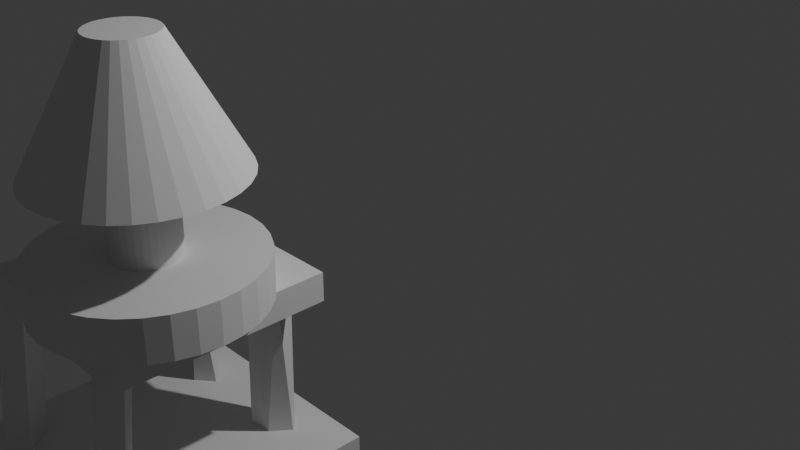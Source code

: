 # Source: 3rd_room.blend  (saved by Blender 4.2.66; exported with 4.5.12 LTS)
import bpy
from mathutils import Matrix  # noqa: F401  (used for matrix-valued properties, if any)

bpy.ops.wm.read_factory_settings(use_empty=True)
scene = bpy.context.scene
scene.name = 'Scene'

# ---- collections
col_collection = bpy.data.collections.new('Collection'); scene.collection.children.link(col_collection)

# ---- world
world_world = bpy.data.worlds.new('World'); scene.world = world_world
world_world.use_nodes = True; world_world.node_tree.nodes.clear()
_N = world_world.node_tree.nodes; _L = world_world.node_tree.links
n0 = _N.new('ShaderNodeOutputWorld'); n0.name = 'World Output'; n0.location = (300, 300)
n1 = _N.new('ShaderNodeBackground'); n1.name = 'Background'; n1.location = (10, 300)
n1.inputs[0].default_value = (0.05088, 0.05088, 0.05088, 1.0)
_L.new(n1.outputs[0], n0.inputs[0])
n0.is_active_output = True
world_world.color = (0.05088, 0.05088, 0.05088)
world_world.sun_shadow_jitter_overblur = 0.0

# ---- cameras
cam_camera = bpy.data.cameras.new('Camera')
cam_camera.clip_end = 100.0
cam_camera.ortho_scale = 7.314

# ---- lights
light_light = bpy.data.lights.new('Light', 'POINT')
light_light.energy = 1000.0
light_light.shadow_soft_size = 0.1

# ---- meshes
me_cylinder_002 = bpy.data.meshes.new('Cylinder.002')
me_cylinder_002.from_pydata([(-0.02333, 1.0, -1.0), (-0.08223, 0.2961, 10.23), (0.1718, 0.9808, -1.0), (-0.1389, 0.2789, 10.23), (0.3593, 0.9239, -1.0), (-0.1911, 0.251, 10.23), (0.5322, 0.8315, -1.0), (-0.2368, 0.2135, 10.23), (0.6838, 0.7071, -1.0), (-0.2743, 0.1677, 10.23), (0.8081, 0.5556, -1.0), (-0.3022, 0.1155, 10.23), (0.9005, 0.3827, -1.0), (-0.3194, 0.0589, 10.23), (0.9575, 0.1951, -1.0), (-0.3232, 3.725e-09, 10.23), (0.9767, 0.0, -1.0), (-0.3215, -0.0589, 10.23), (0.9575, -0.1951, -1.0), (-0.3022, -0.1155, 10.23), (0.9005, -0.3827, -1.0), (-0.2743, -0.1677, 10.23), (0.8081, -0.5556, -1.0), (-0.2368, -0.2135, 10.23), (0.6838, -0.7071, -1.0), (-0.1911, -0.251, 10.23), (0.5322, -0.8315, -1.0), (-0.1389, -0.2789, 10.23), (0.3593, -0.9239, -1.0), (-0.08223, -0.2961, 10.23), (0.1718, -0.9808, -1.0), (-0.02333, -0.3019, 10.23), (-0.02333, -1.0, -1.0), (0.03556, -0.2961, 10.23), (-0.2184, -0.9808, -1.0), (0.0922, -0.2789, 10.23), (-0.406, -0.9239, -1.0), (0.1444, -0.251, 10.23), (-0.5789, -0.8315, -1.0), (0.1901, -0.2135, 10.23), (-0.7304, -0.7071, -1.0), (0.2277, -0.1677, 10.23), (-0.8548, -0.5556, -1.0), (0.2556, -0.1155, 10.23), (-0.9472, -0.3827, -1.0), (0.2728, -0.0589, 10.23), (-1.004, -0.1951, -1.0), (0.2786, -7.451e-09, 10.23), (-1.023, 0.0, -1.0), (0.2728, 0.0589, 10.23), (-1.004, 0.1951, -1.0), (0.2556, 0.1155, 10.23), (-0.9472, 0.3827, -1.0), (0.2277, 0.1677, 10.23), (-0.8548, 0.5556, -1.0), (0.1901, 0.2135, 10.23), (-0.7304, 0.7071, -1.0), (0.1444, 0.251, 10.23), (-0.5789, 0.8315, -1.0), (0.0922, 0.2789, 10.23), (-0.406, 0.9239, -1.0), (0.03556, 0.2961, 10.23), (-0.2184, 0.9808, -1.0), (-0.02333, 0.3019, 10.23), (0.1718, 0.9808, 1.0), (-0.02333, 1.0, 1.0), (0.3593, 0.9239, 1.0), (0.5322, 0.8315, 1.0), (0.6838, 0.7071, 1.0), (0.8081, 0.5556, 1.0), (0.9005, 0.3827, 1.0), (0.9575, 0.1951, 1.0), (0.9767, 0.0, 1.0), (0.9575, -0.1951, 1.0), (0.9005, -0.3827, 1.0), (0.8081, -0.5556, 1.0), (0.6838, -0.7071, 1.0), (0.5322, -0.8315, 1.0), (0.3593, -0.9239, 1.0), (0.1718, -0.9808, 1.0), (-0.02333, -1.0, 1.0), (-0.2184, -0.9808, 1.0), (-0.406, -0.9239, 1.0), (-0.5789, -0.8315, 1.0), (-0.7304, -0.7071, 1.0), (-0.8548, -0.5556, 1.0), (-0.9472, -0.3827, 1.0), (-1.004, -0.1951, 1.0), (-1.023, 0.0, 1.0), (-1.004, 0.1951, 1.0), (-0.9472, 0.3827, 1.0), (-0.8548, 0.5556, 1.0), (-0.7304, 0.7071, 1.0), (-0.5789, 0.8315, 1.0), (-0.406, 0.9239, 1.0), (-0.2184, 0.9808, 1.0), (-0.02333, 1.0, 1.0), (-0.02333, 0.3019, 1.0), (0.03556, 0.2961, 1.0), (0.1718, 0.9808, 1.0), (0.0922, 0.2789, 1.0), (0.3593, 0.9239, 1.0), (0.1444, 0.251, 1.0), (0.5322, 0.8315, 1.0), (0.1901, 0.2135, 1.0), (0.6838, 0.7071, 1.0), (0.2277, 0.1677, 1.0), (0.8081, 0.5556, 1.0), (0.2556, 0.1155, 1.0), (0.9005, 0.3827, 1.0), (0.2728, 0.0589, 1.0), (0.9575, 0.1951, 1.0), (0.2786, -7.451e-09, 1.0), (0.9767, 0.0, 1.0), (0.2728, -0.0589, 1.0), (0.9575, -0.1951, 1.0), (0.2556, -0.1155, 1.0), (0.9005, -0.3827, 1.0), (0.2277, -0.1677, 1.0), (0.8081, -0.5556, 1.0), (0.1901, -0.2135, 1.0), (0.6838, -0.7071, 1.0), (0.1444, -0.2486, 1.0), (0.5322, -0.8315, 1.0), (0.0922, -0.2765, 1.0), (0.3593, -0.9239, 1.0), (0.03556, -0.2913, 1.0), (0.1718, -0.9808, 1.0), (-0.02333, -0.2971, 1.0), (-0.02333, -1.0, 1.0), (-0.08223, -0.2961, 1.0), (-0.2184, -0.9808, 1.0), (-0.1389, -0.2789, 1.0), (-0.406, -0.9239, 1.0), (-0.1911, -0.251, 1.0), (-0.5789, -0.8315, 1.0), (-0.2368, -0.2135, 1.0), (-0.7304, -0.7071, 1.0), (-0.2743, -0.1677, 1.0), (-0.8548, -0.5556, 1.0), (-0.3022, -0.1155, 1.0), (-0.9472, -0.3827, 1.0), (-0.3215, -0.0589, 1.0), (-1.004, -0.1951, 1.0), (-0.331, 3.725e-09, 1.0), (-1.023, 0.0, 1.0), (-0.3273, 0.0589, 1.0), (-1.004, 0.1951, 1.0), (-0.3022, 0.1155, 1.0), (-0.9472, 0.3827, 1.0), (-0.2743, 0.1677, 1.0), (-0.8548, 0.5556, 1.0), (-0.2368, 0.2135, 1.0), (-0.7304, 0.7071, 1.0), (-0.1911, 0.251, 1.0), (-0.5789, 0.8315, 1.0), (-0.1389, 0.2789, 1.0), (-0.406, 0.9239, 1.0), (-0.08223, 0.2961, 1.0), (-0.2184, 0.9808, 1.0), (-0.2012, 0.8941, 4.512), (-0.3722, 0.8422, 4.512), (-0.5298, 0.758, 4.512), (-0.6679, 0.6446, 4.512), (-0.7813, 0.5065, 4.512), (-0.8656, 0.3489, 4.512), (-0.9174, 0.1778, 4.512), (-0.9288, 2.897e-09, 4.512), (-0.9236, -0.1778, 4.512), (-0.8656, -0.3489, 4.512), (-0.7813, -0.5065, 4.512), (-0.6679, -0.6446, 4.512), (-0.5298, -0.758, 4.512), (-0.3722, -0.8422, 4.512), (-0.2012, -0.8941, 4.512), (-0.02333, -0.9116, 4.512), (0.1545, -0.8941, 4.512), (0.3255, -0.8422, 4.512), (0.4831, -0.758, 4.512), (0.6213, -0.6446, 4.512), (0.7347, -0.5065, 4.512), (0.8189, -0.3489, 4.512), (0.8708, -0.1778, 4.512), (0.8883, -3.085e-08, 4.512), (0.8708, 0.1778, 4.512), (0.8189, 0.3489, 4.512), (0.7347, 0.5065, 4.512), (0.6213, 0.6446, 4.512), (0.4831, 0.758, 4.512), (0.3255, 0.8422, 4.512), (0.1545, 0.8941, 4.512), (-0.02333, 0.9116, 4.512)], [], [(0, 65, 64, 2), (2, 64, 66, 4), (4, 66, 67, 6), (6, 67, 68, 8), (8, 68, 69, 10), (10, 69, 70, 12), (12, 70, 71, 14), (14, 71, 72, 16), (16, 72, 73, 18), (18, 73, 74, 20), (20, 74, 75, 22), (22, 75, 76, 24), (24, 76, 77, 26), (26, 77, 78, 28), (28, 78, 79, 30), (30, 79, 80, 32), (32, 80, 81, 34), (34, 81, 82, 36), (36, 82, 83, 38), (38, 83, 84, 40), (40, 84, 85, 42), (42, 85, 86, 44), (44, 86, 87, 46), (46, 87, 88, 48), (48, 88, 89, 50), (50, 89, 90, 52), (52, 90, 91, 54), (54, 91, 92, 56), (56, 92, 93, 58), (58, 93, 94, 60), (159, 96, 65, 95), (60, 94, 95, 62), (62, 95, 65, 0), (0, 2, 4, 6, 8, 10, 12, 14, 16, 18, 20, 22, 24, 26, 28, 30, 32, 34, 36, 38, 40, 42, 44, 46, 48, 50, 52, 54, 56, 58, 60, 62), (126, 124, 35, 33), (101, 103, 67, 66), (103, 105, 68, 67), (105, 107, 69, 68), (107, 109, 70, 69), (109, 111, 71, 70), (111, 113, 72, 71), (113, 115, 73, 72), (115, 117, 74, 73), (117, 119, 75, 74), (119, 121, 76, 75), (121, 123, 77, 76), (123, 125, 78, 77), (125, 127, 79, 78), (127, 129, 80, 79), (129, 131, 81, 80), (131, 133, 82, 81), (133, 135, 83, 82), (135, 137, 84, 83), (137, 139, 85, 84), (139, 141, 86, 85), (141, 143, 87, 86), (143, 145, 88, 87), (145, 147, 89, 88), (147, 149, 90, 89), (149, 151, 91, 90), (151, 153, 92, 91), (153, 155, 93, 92), (155, 157, 94, 93), (157, 159, 95, 94), (99, 101, 66, 64), (99, 96, 97, 98), (101, 99, 98, 100), (103, 101, 100, 102), (105, 103, 102, 104), (107, 105, 104, 106), (109, 107, 106, 108), (111, 109, 108, 110), (113, 111, 110, 112), (115, 113, 112, 114), (117, 115, 114, 116), (119, 117, 116, 118), (121, 119, 118, 120), (123, 121, 120, 122), (125, 123, 122, 124), (127, 125, 124, 126), (129, 127, 126, 128), (131, 129, 128, 130), (133, 131, 130, 132), (135, 133, 132, 134), (137, 135, 134, 136), (139, 137, 136, 138), (141, 139, 138, 140), (143, 141, 140, 142), (145, 143, 142, 144), (147, 145, 144, 146), (149, 147, 146, 148), (151, 149, 148, 150), (153, 151, 150, 152), (155, 153, 152, 154), (157, 155, 154, 156), (159, 157, 156, 158), (96, 159, 158, 97), (96, 99, 64, 65), (144, 142, 17, 15), (100, 98, 61, 59), (118, 116, 43, 41), (136, 134, 25, 23), (154, 152, 7, 5), (110, 108, 51, 49), (128, 126, 33, 31), (146, 144, 15, 13), (102, 100, 59, 57), (120, 118, 41, 39), (138, 136, 23, 21), (156, 154, 5, 3), (112, 110, 49, 47), (130, 128, 31, 29), (148, 146, 13, 11), (104, 102, 57, 55), (122, 120, 39, 37), (140, 138, 21, 19), (158, 156, 3, 1), (114, 112, 47, 45), (132, 130, 29, 27), (150, 148, 11, 9), (97, 158, 1, 63), (106, 104, 55, 53), (124, 122, 37, 35), (142, 140, 19, 17), (98, 97, 63, 61), (116, 114, 45, 43), (134, 132, 27, 25), (152, 150, 9, 7), (108, 106, 53, 51), (57, 59, 189, 188), (39, 41, 180, 179), (5, 7, 163, 162), (43, 45, 182, 181), (9, 11, 165, 164), (47, 49, 184, 183), (13, 15, 167, 166), (51, 53, 186, 185), (17, 19, 169, 168), (63, 1, 160, 191), (55, 57, 188, 187), (21, 23, 171, 170), (3, 5, 162, 161), (59, 61, 190, 189), (25, 27, 173, 172), (7, 9, 164, 163), (61, 63, 191, 190), (29, 31, 175, 174), (11, 13, 166, 165), (33, 35, 177, 176), (15, 17, 168, 167), (37, 39, 179, 178), (19, 21, 170, 169), (41, 43, 181, 180), (23, 25, 172, 171), (45, 47, 183, 182), (27, 29, 174, 173), (49, 51, 185, 184), (31, 33, 176, 175), (53, 55, 187, 186), (35, 37, 178, 177), (1, 3, 161, 160), (5, 3, 1, 63, 61, 59, 57, 55, 53, 51, 49, 47, 45, 43, 41, 39, 37, 35, 33, 31, 29, 27, 25, 23, 21, 19, 17, 15, 13, 11, 9, 7)])
_uv = me_cylinder_002.uv_layers.new(name='UVMap')
_uv.uv.foreach_set('vector', [1.0, 0.5, 1.0, 1.0, 0.9688, 1.0, 0.9688, 0.5, 0.9688, 0.5, 0.9688, 1.0, 0.9375, 1.0, 0.9375, 0.5, 0.9375, 0.5, 0.9375, 1.0, 0.9062, 1.0, 0.9062, 0.5, 0.9062, 0.5, 0.9062, 1.0, 0.875, 1.0, 0.875, 0.5, 0.875, 0.5, 0.875, 1.0, 0.8438, 1.0, 0.8438, 0.5, 0.8438, 0.5, 0.8438, 1.0, 0.8125, 1.0, 0.8125, 0.5, 0.8125, 0.5, 0.8125, 1.0, 0.7812, 1.0, 0.7812, 0.5, 0.7812, 0.5, 0.7812, 1.0, 0.75, 1.0, 0.75, 0.5, 0.75, 0.5, 0.75, 1.0, 0.7188, 1.0, 0.7188, 0.5, 0.7188, 0.5, 0.7188, 1.0, 0.6875, 1.0, 0.6875, 0.5, 0.6875, 0.5, 0.6875, 1.0, 0.6562, 1.0, 0.6562, 0.5, 0.6562, 0.5, 0.6562, 1.0, 0.625, 1.0, 0.625, 0.5, 0.625, 0.5, 0.625, 1.0, 0.5938, 1.0, 0.5938, 0.5, 0.5938, 0.5, 0.5938, 1.0, 0.5625, 1.0, 0.5625, 0.5, 0.5625, 0.5, 0.5625, 1.0, 0.5312, 1.0, 0.5312, 0.5, 0.5312, 0.5, 0.5312, 1.0, 0.5, 1.0, 0.5, 0.5, 0.5, 0.5, 0.5, 1.0, 0.4688, 1.0, 0.4688, 0.5, 0.4688, 0.5, 0.4688, 1.0, 0.4375, 1.0, 0.4375, 0.5, 0.4375, 0.5, 0.4375, 1.0, 0.4062, 1.0, 0.4062, 0.5, 0.4062, 0.5, 0.4062, 1.0, 0.375, 1.0, 0.375, 0.5, 0.375, 0.5, 0.375, 1.0, 0.3438, 1.0, 0.3438, 0.5, 0.3438, 0.5, 0.3438, 1.0, 0.3125, 1.0, 0.3125, 0.5, 0.3125, 0.5, 0.3125, 1.0, 0.2812, 1.0, 0.2812, 0.5, 0.2812, 0.5, 0.2812, 1.0, 0.25, 1.0, 0.25, 0.5, 0.25, 0.5, 0.25, 1.0, 0.2188, 1.0, 0.2188, 0.5, 0.2188, 0.5, 0.2188, 1.0, 0.1875, 1.0, 0.1875, 0.5, 0.1875, 0.5, 0.1875, 1.0, 0.1562, 1.0, 0.1562, 0.5, 0.1562, 0.5, 0.1562, 1.0, 0.125, 1.0, 0.125, 0.5, 0.125, 0.5, 0.125, 1.0, 0.09375, 1.0, 0.09375, 0.5, 0.09375, 0.5, 0.09375, 1.0, 0.0625, 1.0, 0.0625, 0.5, 0.2032, 0.4854, 0.25, 0.49, 0.25, 0.49, 0.2032, 0.4854, 0.0625, 0.5, 0.0625, 1.0, 0.03125, 1.0, 0.03125, 0.5, 0.03125, 0.5, 0.03125, 1.0, 0.0, 1.0, 0.0, 0.5, 0.75, 0.49, 0.7968, 0.4854, 0.8418, 0.4717, 0.8833, 0.4496, 0.9197, 0.4197, 0.9496, 0.3833, 0.9717, 0.3418, 0.9854, 0.2968, 0.99, 0.25, 0.9854, 0.2032, 0.9717, 0.1582, 0.9496, 0.1167, 0.9197, 0.08029, 0.8833, 0.05045, 0.8418, 0.02827, 0.7968, 0.01461, 0.75, 0.01, 0.7032, 0.01461, 0.6582, 0.02827, 0.6167, 0.05045, 0.5803, 0.08029, 0.5504, 0.1167, 0.5283, 0.1582, 0.5146, 0.2032, 0.51, 0.25, 0.5146, 0.2968, 0.5283, 0.3418, 0.5504, 0.3833, 0.5803, 0.4197, 0.6167, 0.4496, 0.6582, 0.4717, 0.7032, 0.4854, 0.2641, 0.1789, 0.2777, 0.1831, 0.2777, 0.1831, 0.2641, 0.1789, 0.3418, 0.4717, 0.3833, 0.4496, 0.3833, 0.4496, 0.3418, 0.4717, 0.3833, 0.4496, 0.4197, 0.4197, 0.4197, 0.4197, 0.3833, 0.4496, 0.4197, 0.4197, 0.4496, 0.3833, 0.4496, 0.3833, 0.4197, 0.4197, 0.4496, 0.3833, 0.4717, 0.3418, 0.4717, 0.3418, 0.4496, 0.3833, 0.4717, 0.3418, 0.4854, 0.2968, 0.4854, 0.2968, 0.4717, 0.3418, 0.4854, 0.2968, 0.49, 0.25, 0.49, 0.25, 0.4854, 0.2968, 0.49, 0.25, 0.4854, 0.2032, 0.4854, 0.2032, 0.49, 0.25, 0.4854, 0.2032, 0.4717, 0.1582, 0.4717, 0.1582, 0.4854, 0.2032, 0.4717, 0.1582, 0.4496, 0.1167, 0.4496, 0.1167, 0.4717, 0.1582, 0.4496, 0.1167, 0.4197, 0.08029, 0.4197, 0.08029, 0.4496, 0.1167, 0.4197, 0.08029, 0.3833, 0.05045, 0.3833, 0.05045, 0.4197, 0.08029, 0.3833, 0.05045, 0.3418, 0.02827, 0.3418, 0.02827, 0.3833, 0.05045, 0.3418, 0.02827, 0.2968, 0.01461, 0.2968, 0.01461, 0.3418, 0.02827, 0.2968, 0.01461, 0.25, 0.01, 0.25, 0.01, 0.2968, 0.01461, 0.25, 0.01, 0.2032, 0.01461, 0.2032, 0.01461, 0.25, 0.01, 0.2032, 0.01461, 0.1582, 0.02827, 0.1582, 0.02827, 0.2032, 0.01461, 0.1582, 0.02827, 0.1167, 0.05045, 0.1167, 0.05045, 0.1582, 0.02827, 0.1167, 0.05045, 0.08029, 0.08029, 0.08029, 0.08029, 0.1167, 0.05045, 0.08029, 0.08029, 0.05045, 0.1167, 0.05045, 0.1167, 0.08029, 0.08029, 0.05045, 0.1167, 0.02827, 0.1582, 0.02827, 0.1582, 0.05045, 0.1167, 0.02827, 0.1582, 0.01461, 0.2032, 0.01461, 0.2032, 0.02827, 0.1582, 0.01461, 0.2032, 0.01, 0.25, 0.01, 0.25, 0.01461, 0.2032, 0.01, 0.25, 0.01461, 0.2968, 0.01461, 0.2968, 0.01, 0.25, 0.01461, 0.2968, 0.02827, 0.3418, 0.02827, 0.3418, 0.01461, 0.2968, 0.02827, 0.3418, 0.05045, 0.3833, 0.05045, 0.3833, 0.02827, 0.3418, 0.05045, 0.3833, 0.08029, 0.4197, 0.08029, 0.4197, 0.05045, 0.3833, 0.08029, 0.4197, 0.1167, 0.4496, 0.1167, 0.4496, 0.08029, 0.4197, 0.1167, 0.4496, 0.1582, 0.4717, 0.1582, 0.4717, 0.1167, 0.4496, 0.1582, 0.4717, 0.2032, 0.4854, 0.2032, 0.4854, 0.1582, 0.4717, 0.2968, 0.4854, 0.3418, 0.4717, 0.3418, 0.4717, 0.2968, 0.4854, 0.2968, 0.4854, 0.25, 0.49, 0.25, 0.3225, 0.2641, 0.3211, 0.3418, 0.4717, 0.2968, 0.4854, 0.2641, 0.3211, 0.2777, 0.3169, 0.3833, 0.4496, 0.3418, 0.4717, 0.2777, 0.3169, 0.2903, 0.3102, 0.4197, 0.4197, 0.3833, 0.4496, 0.2903, 0.3102, 0.3012, 0.3012, 0.4496, 0.3833, 0.4197, 0.4197, 0.3012, 0.3012, 0.3102, 0.2903, 0.4717, 0.3418, 0.4496, 0.3833, 0.3102, 0.2903, 0.3169, 0.2777, 0.4854, 0.2968, 0.4717, 0.3418, 0.3169, 0.2777, 0.3211, 0.2641, 0.49, 0.25, 0.4854, 0.2968, 0.3211, 0.2641, 0.3225, 0.25, 0.4854, 0.2032, 0.49, 0.25, 0.3225, 0.25, 0.3211, 0.2359, 0.4717, 0.1582, 0.4854, 0.2032, 0.3211, 0.2359, 0.3169, 0.2223, 0.4496, 0.1167, 0.4717, 0.1582, 0.3169, 0.2223, 0.3102, 0.2097, 0.4197, 0.08029, 0.4496, 0.1167, 0.3102, 0.2097, 0.3012, 0.1988, 0.3833, 0.05045, 0.4197, 0.08029, 0.3012, 0.1988, 0.2903, 0.1898, 0.3418, 0.02827, 0.3833, 0.05045, 0.2903, 0.1898, 0.2777, 0.1831, 0.2968, 0.01461, 0.3418, 0.02827, 0.2777, 0.1831, 0.2641, 0.1789, 0.25, 0.01, 0.2968, 0.01461, 0.2641, 0.1789, 0.25, 0.1775, 0.2032, 0.01461, 0.25, 0.01, 0.25, 0.1775, 0.2359, 0.1789, 0.1582, 0.02827, 0.2032, 0.01461, 0.2359, 0.1789, 0.2223, 0.1831, 0.1167, 0.05045, 0.1582, 0.02827, 0.2223, 0.1831, 0.2097, 0.1898, 0.08029, 0.08029, 0.1167, 0.05045, 0.2097, 0.1898, 0.1988, 0.1988, 0.05045, 0.1167, 0.08029, 0.08029, 0.1988, 0.1988, 0.1898, 0.2097, 0.02827, 0.1582, 0.05045, 0.1167, 0.1898, 0.2097, 0.1831, 0.2223, 0.01461, 0.2032, 0.02827, 0.1582, 0.1831, 0.2223, 0.1789, 0.2359, 0.01, 0.25, 0.01461, 0.2032, 0.1789, 0.2359, 0.1775, 0.25, 0.01461, 0.2968, 0.01, 0.25, 0.1775, 0.25, 0.1789, 0.2641, 0.02827, 0.3418, 0.01461, 0.2968, 0.1789, 0.2641, 0.1831, 0.2777, 0.05045, 0.3833, 0.02827, 0.3418, 0.1831, 0.2777, 0.1898, 0.2903, 0.08029, 0.4197, 0.05045, 0.3833, 0.1898, 0.2903, 0.1988, 0.3012, 0.1167, 0.4496, 0.08029, 0.4197, 0.1988, 0.3012, 0.2097, 0.3102, 0.1582, 0.4717, 0.1167, 0.4496, 0.2097, 0.3102, 0.2223, 0.3169, 0.2032, 0.4854, 0.1582, 0.4717, 0.2223, 0.3169, 0.2359, 0.3211, 0.25, 0.49, 0.2032, 0.4854, 0.2359, 0.3211, 0.25, 0.3225, 0.25, 0.49, 0.2968, 0.4854, 0.2968, 0.4854, 0.25, 0.49, 0.1775, 0.25, 0.1789, 0.2359, 0.1789, 0.2359, 0.1775, 0.25, 0.2777, 0.3169, 0.2641, 0.3211, 0.2641, 0.3211, 0.2777, 0.3169, 0.3102, 0.2097, 0.3169, 0.2223, 0.3169, 0.2223, 0.3102, 0.2097, 0.1988, 0.1988, 0.2097, 0.1898, 0.2097, 0.1898, 0.1988, 0.1988, 0.2097, 0.3102, 0.1988, 0.3012, 0.1988, 0.3012, 0.2097, 0.3102, 0.3211, 0.2641, 0.3169, 0.2777, 0.3169, 0.2777, 0.3211, 0.2641, 0.25, 0.1775, 0.2641, 0.1789, 0.2641, 0.1789, 0.25, 0.1775, 0.1789, 0.2641, 0.1775, 0.25, 0.1775, 0.25, 0.1789, 0.2641, 0.2903, 0.3102, 0.2777, 0.3169, 0.2777, 0.3169, 0.2903, 0.3102, 0.3012, 0.1988, 0.3102, 0.2097, 0.3102, 0.2097, 0.3012, 0.1988, 0.1898, 0.2097, 0.1988, 0.1988, 0.1988, 0.1988, 0.1898, 0.2097, 0.2223, 0.3169, 0.2097, 0.3102, 0.2097, 0.3102, 0.2223, 0.3169, 0.3225, 0.25, 0.3211, 0.2641, 0.3211, 0.2641, 0.3225, 0.25, 0.2359, 0.1789, 0.25, 0.1775, 0.25, 0.1775, 0.2359, 0.1789, 0.1831, 0.2777, 0.1789, 0.2641, 0.1789, 0.2641, 0.1831, 0.2777, 0.3012, 0.3012, 0.2903, 0.3102, 0.2903, 0.3102, 0.3012, 0.3012, 0.2903, 0.1898, 0.3012, 0.1988, 0.3012, 0.1988, 0.2903, 0.1898, 0.1831, 0.2223, 0.1898, 0.2097, 0.1898, 0.2097, 0.1831, 0.2223, 0.2359, 0.3211, 0.2223, 0.3169, 0.2223, 0.3169, 0.2359, 0.3211, 0.3211, 0.2359, 0.3225, 0.25, 0.3225, 0.25, 0.3211, 0.2359, 0.2223, 0.1831, 0.2359, 0.1789, 0.2359, 0.1789, 0.2223, 0.1831, 0.1898, 0.2903, 0.1831, 0.2777, 0.1831, 0.2777, 0.1898, 0.2903, 0.25, 0.3225, 0.2359, 0.3211, 0.2359, 0.3211, 0.25, 0.3225, 0.3102, 0.2903, 0.3012, 0.3012, 0.3012, 0.3012, 0.3102, 0.2903, 0.2777, 0.1831, 0.2903, 0.1898, 0.2903, 0.1898, 0.2777, 0.1831, 0.1789, 0.2359, 0.1831, 0.2223, 0.1831, 0.2223, 0.1789, 0.2359, 0.2641, 0.3211, 0.25, 0.3225, 0.25, 0.3225, 0.2641, 0.3211, 0.3169, 0.2223, 0.3211, 0.2359, 0.3211, 0.2359, 0.3169, 0.2223, 0.2097, 0.1898, 0.2223, 0.1831, 0.2223, 0.1831, 0.2097, 0.1898, 0.1988, 0.3012, 0.1898, 0.2903, 0.1898, 0.2903, 0.1988, 0.3012, 0.3169, 0.2777, 0.3102, 0.2903, 0.3102, 0.2903, 0.3169, 0.2777, 0.2903, 0.3102, 0.2777, 0.3169, 0.2777, 0.3169, 0.2903, 0.3102, 0.3012, 0.1988, 0.3102, 0.2097, 0.3102, 0.2097, 0.3012, 0.1988, 0.2097, 0.3102, 0.1988, 0.3012, 0.1988, 0.3012, 0.2097, 0.3102, 0.3169, 0.2223, 0.3211, 0.2359, 0.3211, 0.2359, 0.3169, 0.2223, 0.1898, 0.2903, 0.1831, 0.2777, 0.1831, 0.2777, 0.1898, 0.2903, 0.3225, 0.25, 0.3211, 0.2641, 0.3211, 0.2641, 0.3225, 0.25, 0.1789, 0.2641, 0.1775, 0.25, 0.1775, 0.25, 0.1789, 0.2641, 0.3169, 0.2777, 0.3102, 0.2903, 0.3102, 0.2903, 0.3169, 0.2777, 0.1789, 0.2359, 0.1831, 0.2223, 0.1831, 0.2223, 0.1789, 0.2359, 0.25, 0.3225, 0.2359, 0.3211, 0.2359, 0.3211, 0.25, 0.3225, 0.3012, 0.3012, 0.2903, 0.3102, 0.2903, 0.3102, 0.3012, 0.3012, 0.1898, 0.2097, 0.1988, 0.1988, 0.1988, 0.1988, 0.1898, 0.2097, 0.2223, 0.3169, 0.2097, 0.3102, 0.2097, 0.3102, 0.2223, 0.3169, 0.2777, 0.3169, 0.2641, 0.3211, 0.2641, 0.3211, 0.2777, 0.3169, 0.2097, 0.1898, 0.2223, 0.1831, 0.2223, 0.1831, 0.2097, 0.1898, 0.1988, 0.3012, 0.1898, 0.2903, 0.1898, 0.2903, 0.1988, 0.3012, 0.2641, 0.3211, 0.25, 0.3225, 0.25, 0.3225, 0.2641, 0.3211, 0.2359, 0.1789, 0.25, 0.1775, 0.25, 0.1775, 0.2359, 0.1789, 0.1831, 0.2777, 0.1789, 0.2641, 0.1789, 0.2641, 0.1831, 0.2777, 0.2641, 0.1789, 0.2777, 0.1831, 0.2777, 0.1831, 0.2641, 0.1789, 0.1775, 0.25, 0.1789, 0.2359, 0.1789, 0.2359, 0.1775, 0.25, 0.2903, 0.1898, 0.3012, 0.1988, 0.3012, 0.1988, 0.2903, 0.1898, 0.1831, 0.2223, 0.1898, 0.2097, 0.1898, 0.2097, 0.1831, 0.2223, 0.3102, 0.2097, 0.3169, 0.2223, 0.3169, 0.2223, 0.3102, 0.2097, 0.1988, 0.1988, 0.2097, 0.1898, 0.2097, 0.1898, 0.1988, 0.1988, 0.3211, 0.2359, 0.3225, 0.25, 0.3225, 0.25, 0.3211, 0.2359, 0.2223, 0.1831, 0.2359, 0.1789, 0.2359, 0.1789, 0.2223, 0.1831, 0.3211, 0.2641, 0.3169, 0.2777, 0.3169, 0.2777, 0.3211, 0.2641, 0.25, 0.1775, 0.2641, 0.1789, 0.2641, 0.1789, 0.25, 0.1775, 0.3102, 0.2903, 0.3012, 0.3012, 0.3012, 0.3012, 0.3102, 0.2903, 0.2777, 0.1831, 0.2903, 0.1898, 0.2903, 0.1898, 0.2777, 0.1831, 0.2359, 0.3211, 0.2223, 0.3169, 0.2223, 0.3169, 0.2359, 0.3211, 0.0, 0.0, 0.0, 0.0, 0.0, 0.0, 0.0, 0.0, 0.0, 0.0, 0.0, 0.0, 0.0, 0.0, 0.0, 0.0, 0.0, 0.0, 0.0, 0.0, 0.0, 0.0, 0.0, 0.0, 0.0, 0.0, 0.0, 0.0, 0.0, 0.0, 0.0, 0.0, 0.0, 0.0, 0.0, 0.0, 0.0, 0.0, 0.0, 0.0, 0.0, 0.0, 0.0, 0.0, 0.0, 0.0, 0.0, 0.0, 0.0, 0.0, 0.0, 0.0, 0.0, 0.0, 0.0, 0.0, 0.0, 0.0, 0.0, 0.0, 0.0, 0.0, 0.0, 0.0])
me_cylinder_002.update()
me_cube_001 = bpy.data.meshes.new('Cube.001')
me_cube_001.from_pydata([(-1.0, -1.0, 0.3868), (-1.0, -1.0, 0.1121), (-1.0, 1.0, 0.3868), (-1.0, 1.0, 0.1121), (1.0, -1.0, 0.3868), (1.0, -1.0, 0.1121), (1.0, 1.0, 0.3868), (1.0, 1.0, 0.1121)], [], [(0, 1, 3, 2), (2, 3, 7, 6), (6, 7, 5, 4), (4, 5, 1, 0), (2, 6, 4, 0), (7, 3, 1, 5)])
_uv = me_cube_001.uv_layers.new(name='UVMap')
_uv.uv.foreach_set('vector', [0.375, 0.0, 0.625, 0.0, 0.625, 0.25, 0.375, 0.25, 0.375, 0.25, 0.625, 0.25, 0.625, 0.5, 0.375, 0.5, 0.375, 0.5, 0.625, 0.5, 0.625, 0.75, 0.375, 0.75, 0.375, 0.75, 0.625, 0.75, 0.625, 1.0, 0.375, 1.0, 0.125, 0.5, 0.375, 0.5, 0.375, 0.75, 0.125, 0.75, 0.625, 0.5, 0.875, 0.5, 0.875, 0.75, 0.625, 0.75])
me_cube_001.update()
me_cube_002 = bpy.data.meshes.new('Cube.002')
me_cube_002.from_pydata([(-0.5392, 0.3544, -1.0), (-0.5392, 0.3544, 1.0), (-0.5392, 1.139, -1.0), (-0.5392, 1.139, 1.0), (0.03035, 0.4734, -0.9829), (1.048, 0.2354, 0.9829), (0.5392, 1.139, -1.0), (0.5392, 1.139, 1.0), (-0.2544, -4.837, -0.9433), (0.06573, -4.601, 1.052), (0.2511, -4.238, -0.9622), (0.5712, -4.002, 1.033), (0.5696, -5.53, -0.9495), (0.8897, -5.294, 1.046), (1.075, -4.932, -0.9684), (1.395, -4.696, 1.027)], [], [(0, 1, 3, 2), (2, 3, 7, 6), (6, 7, 5, 4), (4, 5, 1, 0), (2, 6, 4, 0), (7, 3, 1, 5), (8, 9, 11, 10), (10, 11, 15, 14), (14, 15, 13, 12), (12, 13, 9, 8), (10, 14, 12, 8), (15, 11, 9, 13)])
_uv = me_cube_002.uv_layers.new(name='UVMap')
_uv.uv.foreach_set('vector', [0.375, 0.0, 0.625, 0.0, 0.625, 0.25, 0.375, 0.25, 0.375, 0.25, 0.625, 0.25, 0.625, 0.5, 0.375, 0.5, 0.375, 0.5, 0.625, 0.5, 0.625, 0.75, 0.375, 0.75, 0.375, 0.75, 0.625, 0.75, 0.625, 1.0, 0.375, 1.0, 0.125, 0.5, 0.375, 0.5, 0.375, 0.75, 0.125, 0.75, 0.625, 0.5, 0.875, 0.5, 0.875, 0.75, 0.625, 0.75, 0.375, 0.0, 0.625, 0.0, 0.625, 0.25, 0.375, 0.25, 0.375, 0.25, 0.625, 0.25, 0.625, 0.5, 0.375, 0.5, 0.375, 0.5, 0.625, 0.5, 0.625, 0.75, 0.375, 0.75, 0.375, 0.75, 0.625, 0.75, 0.625, 1.0, 0.375, 1.0, 0.125, 0.5, 0.375, 0.5, 0.375, 0.75, 0.125, 0.75, 0.625, 0.5, 0.875, 0.5, 0.875, 0.75, 0.625, 0.75])
me_cube_002.update()
me_cube_003 = bpy.data.meshes.new('Cube.003')
me_cube_003.from_pydata([(-0.4992, 1.144, -0.8399), (-0.5014, 0.9625, 1.155), (-0.5392, 1.139, -1.0), (-0.5392, 1.139, 1.0), (0.02337, 0.4806, -1.015), (1.041, 0.2426, 0.9508), (0.5392, 1.139, -1.0), (0.5392, 1.139, 1.0), (-0.2544, -4.837, -0.9433), (0.06573, -4.601, 1.052), (0.2511, -4.238, -0.9622), (0.5712, -4.002, 1.033), (0.5696, -5.53, -0.9495), (0.8897, -5.294, 1.046), (1.075, -4.932, -0.9684), (1.395, -4.696, 1.027)], [], [(0, 1, 3, 2), (2, 3, 7, 6), (6, 7, 5, 4), (4, 5, 1, 0), (2, 6, 4, 0), (7, 3, 1, 5), (8, 9, 11, 10), (10, 11, 15, 14), (14, 15, 13, 12), (12, 13, 9, 8), (10, 14, 12, 8), (15, 11, 9, 13)])
_uv = me_cube_003.uv_layers.new(name='UVMap')
_uv.uv.foreach_set('vector', [0.375, 0.0, 0.625, 0.0, 0.625, 0.25, 0.375, 0.25, 0.375, 0.25, 0.625, 0.25, 0.625, 0.5, 0.375, 0.5, 0.375, 0.5, 0.625, 0.5, 0.625, 0.75, 0.375, 0.75, 0.375, 0.75, 0.625, 0.75, 0.625, 1.0, 0.375, 1.0, 0.125, 0.5, 0.375, 0.5, 0.375, 0.75, 0.125, 0.75, 0.625, 0.5, 0.875, 0.5, 0.875, 0.75, 0.625, 0.75, 0.375, 0.0, 0.625, 0.0, 0.625, 0.25, 0.375, 0.25, 0.375, 0.25, 0.625, 0.25, 0.625, 0.5, 0.375, 0.5, 0.375, 0.5, 0.625, 0.5, 0.625, 0.75, 0.375, 0.75, 0.375, 0.75, 0.625, 0.75, 0.625, 1.0, 0.375, 1.0, 0.125, 0.5, 0.375, 0.5, 0.375, 0.75, 0.125, 0.75, 0.625, 0.5, 0.875, 0.5, 0.875, 0.75, 0.625, 0.75])
me_cube_003.update()
me_cube_005 = bpy.data.meshes.new('Cube.005')
me_cube_005.from_pydata([(-1.0, -1.0, -1.0), (-1.0, -1.0, 1.0), (-1.0, 1.0, -1.0), (-1.0, 1.0, 1.0), (1.0, -1.0, -1.0), (1.0, -1.0, 1.0), (1.0, 1.0, -1.0), (1.0, 1.0, 1.0)], [], [(0, 1, 3, 2), (2, 3, 7, 6), (6, 7, 5, 4), (4, 5, 1, 0), (2, 6, 4, 0), (7, 3, 1, 5)])
_uv = me_cube_005.uv_layers.new(name='UVMap')
_uv.uv.foreach_set('vector', [0.375, 0.0, 0.625, 0.0, 0.625, 0.25, 0.375, 0.25, 0.375, 0.25, 0.625, 0.25, 0.625, 0.5, 0.375, 0.5, 0.375, 0.5, 0.625, 0.5, 0.625, 0.75, 0.375, 0.75, 0.375, 0.75, 0.625, 0.75, 0.625, 1.0, 0.375, 1.0, 0.125, 0.5, 0.375, 0.5, 0.375, 0.75, 0.125, 0.75, 0.625, 0.5, 0.875, 0.5, 0.875, 0.75, 0.625, 0.75])
me_cube_005.update()

# ---- objects
ob_light = bpy.data.objects.new('Light', light_light)
ob_camera = bpy.data.objects.new('Camera', cam_camera)
ob_cylinder = bpy.data.objects.new('Cylinder', me_cylinder_002)
ob_cube = bpy.data.objects.new('Cube', me_cube_001)
ob_cube_001 = bpy.data.objects.new('Cube.001', me_cube_002)
ob_cube_002 = bpy.data.objects.new('Cube.002', me_cube_003)
ob_cube_003 = bpy.data.objects.new('Cube.003', me_cube_005)

# ---- transforms, parenting, visibility, modifiers, constraints
ob_light.location = (4.076, 1.005, 5.904)
ob_light.rotation_euler = (0.6503, 0.05522, 1.866)
ob_light.lock_rotations_4d = False
ob_light.empty_display_type = 'ARROWS'
ob_light.color = (0.0, 0.0, 0.0, 0.0)
ob_light.lineart.crease_threshold = 0.0
ob_camera.location = (7.359, -6.926, 4.958)
ob_camera.rotation_euler = (1.109, 0.0, 0.8149)
ob_camera.lock_rotations_4d = False
ob_camera.empty_display_type = 'ARROWS'
ob_camera.color = (0.0, 0.0, 0.0, 0.0)
ob_camera.display_type = 'WIRE'
ob_camera.lineart.crease_threshold = 0.0
ob_cylinder.location = (0.378, -3.065, 0.6556)
ob_cylinder.scale = (1.0, 1.0, 0.1977)
ob_cube.location = (0.0, -2.816, 0.0822)
ob_cube_001.location = (0.4469, -2.235, -0.5977)
ob_cube_001.rotation_euler = (-18.93, 6.207, 12.58)
ob_cube_001.scale = (0.3074, 0.3082, 0.8722)
ob_cube_002.location = (-0.7614, -2.242, -0.6236)
ob_cube_002.rotation_euler = (-18.92, 6.154, 12.36)
ob_cube_002.scale = (0.3074, 0.3082, 0.8722)
ob_cube_003.location = (-0.06153, -2.83, -1.437)
ob_cube_003.scale = (-1.232, -1.232, -0.1938)

# ---- collection membership
col_collection.objects.link(ob_light)
col_collection.objects.link(ob_camera)
col_collection.objects.link(ob_cylinder)
col_collection.objects.link(ob_cube)
col_collection.objects.link(ob_cube_001)
col_collection.objects.link(ob_cube_002)
col_collection.objects.link(ob_cube_003)

# ---- scene / render settings (as saved in the file)
scene.camera = ob_camera
scene.frame_start = 1; scene.frame_end = 250; scene.frame_set(0)
scene.render.engine = 'BLENDER_EEVEE_NEXT'
bpy.context.view_layer.update()
